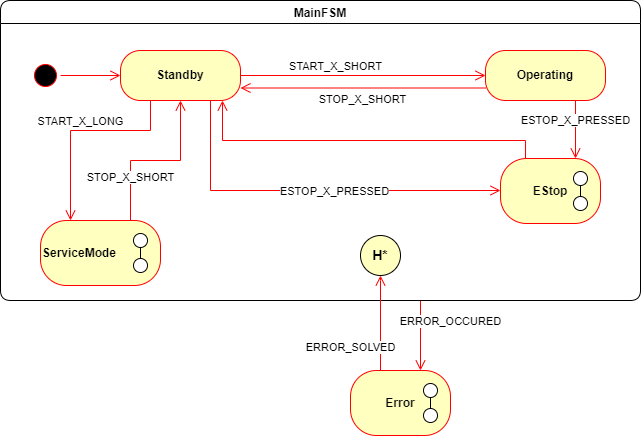

The diagram above was exported from draw.io. Its source (the exported page's mxGraphModel, read from the mxfile embedded in the PNG):
<mxGraphModel dx="1430" dy="830" grid="1" gridSize="10" guides="1" tooltips="1" connect="1" arrows="1" fold="1" page="1" pageScale="1" pageWidth="827" pageHeight="1169" math="0" shadow="0">
  <root>
    <mxCell id="0" />
    <mxCell id="1" parent="0" />
    <mxCell id="zGU2goThE1gWJ3c4T70y-2" value="" style="edgeStyle=orthogonalEdgeStyle;html=1;verticalAlign=bottom;endArrow=open;endSize=8;strokeColor=#ff0000;rounded=0;entryX=0;entryY=0.5;entryDx=0;entryDy=0;" parent="1" source="zGU2goThE1gWJ3c4T70y-1" target="zGU2goThE1gWJ3c4T70y-9" edge="1">
      <mxGeometry relative="1" as="geometry">
        <mxPoint x="280" y="220" as="targetPoint" />
        <mxPoint x="200" y="225" as="sourcePoint" />
        <Array as="points" />
      </mxGeometry>
    </mxCell>
    <mxCell id="zGU2goThE1gWJ3c4T70y-9" value="Standby" style="rounded=1;whiteSpace=wrap;html=1;arcSize=40;fontColor=#000000;fillColor=#ffffc0;strokeColor=#ff0000;fontStyle=1" parent="1" vertex="1">
      <mxGeometry x="240" y="200" width="120" height="50" as="geometry" />
    </mxCell>
    <mxCell id="zGU2goThE1gWJ3c4T70y-15" value="START_X_SHORT" style="edgeStyle=orthogonalEdgeStyle;html=1;verticalAlign=bottom;endArrow=open;endSize=8;strokeColor=#ff0000;rounded=0;entryX=0;entryY=0.5;entryDx=0;entryDy=0;exitX=1;exitY=0.5;exitDx=0;exitDy=0;" parent="1" source="zGU2goThE1gWJ3c4T70y-9" target="zGU2goThE1gWJ3c4T70y-13" edge="1">
      <mxGeometry x="-0.2233" relative="1" as="geometry">
        <mxPoint x="250" y="230" as="targetPoint" />
        <mxPoint x="380" y="250" as="sourcePoint" />
        <Array as="points" />
        <mxPoint as="offset" />
      </mxGeometry>
    </mxCell>
    <mxCell id="zGU2goThE1gWJ3c4T70y-16" value="STOP_X_SHORT" style="edgeStyle=orthogonalEdgeStyle;html=1;verticalAlign=bottom;endArrow=open;endSize=8;strokeColor=#ff0000;rounded=0;entryX=1;entryY=0.75;entryDx=0;entryDy=0;exitX=0;exitY=0.75;exitDx=0;exitDy=0;" parent="1" source="zGU2goThE1gWJ3c4T70y-13" target="zGU2goThE1gWJ3c4T70y-9" edge="1">
      <mxGeometry y="20" relative="1" as="geometry">
        <mxPoint x="490" y="280" as="targetPoint" />
        <mxPoint x="370" y="280" as="sourcePoint" />
        <Array as="points" />
        <mxPoint as="offset" />
      </mxGeometry>
    </mxCell>
    <mxCell id="zGU2goThE1gWJ3c4T70y-19" value="ERROR_OCCURED" style="edgeStyle=orthogonalEdgeStyle;html=1;verticalAlign=bottom;endArrow=open;endSize=8;strokeColor=#ff0000;rounded=0;entryX=0.5;entryY=0;entryDx=0;entryDy=0;" parent="1" edge="1">
      <mxGeometry x="-0.1429" y="30" relative="1" as="geometry">
        <mxPoint x="540" y="520" as="targetPoint" />
        <mxPoint x="540" y="450" as="sourcePoint" />
        <Array as="points" />
        <mxPoint as="offset" />
      </mxGeometry>
    </mxCell>
    <mxCell id="zGU2goThE1gWJ3c4T70y-21" value="" style="edgeStyle=orthogonalEdgeStyle;html=1;verticalAlign=bottom;endArrow=open;endSize=8;strokeColor=#ff0000;rounded=0;exitX=0.25;exitY=0;exitDx=0;exitDy=0;" parent="1" source="zGU2goThE1gWJ3c4T70y-42" edge="1">
      <mxGeometry relative="1" as="geometry">
        <mxPoint x="342" y="250" as="targetPoint" />
        <mxPoint x="650" y="310" as="sourcePoint" />
        <Array as="points">
          <mxPoint x="645" y="290" />
          <mxPoint x="342" y="290" />
        </Array>
      </mxGeometry>
    </mxCell>
    <mxCell id="zGU2goThE1gWJ3c4T70y-24" value="START_X_LONG" style="edgeStyle=orthogonalEdgeStyle;html=1;verticalAlign=bottom;endArrow=open;endSize=8;strokeColor=#ff0000;rounded=0;entryX=0.25;entryY=0;entryDx=0;entryDy=0;exitX=0.25;exitY=1;exitDx=0;exitDy=0;" parent="1" source="zGU2goThE1gWJ3c4T70y-9" target="zGU2goThE1gWJ3c4T70y-37" edge="1">
      <mxGeometry relative="1" as="geometry">
        <mxPoint x="190" y="360" as="targetPoint" />
        <mxPoint x="520" y="250" as="sourcePoint" />
        <Array as="points">
          <mxPoint x="270" y="280" />
          <mxPoint x="190" y="280" />
        </Array>
        <mxPoint as="offset" />
      </mxGeometry>
    </mxCell>
    <mxCell id="zGU2goThE1gWJ3c4T70y-25" value="STOP_X_SHORT" style="edgeStyle=orthogonalEdgeStyle;html=1;verticalAlign=bottom;endArrow=open;endSize=8;strokeColor=#ff0000;rounded=0;entryX=0.5;entryY=1;entryDx=0;entryDy=0;exitX=0.75;exitY=0;exitDx=0;exitDy=0;" parent="1" source="zGU2goThE1gWJ3c4T70y-37" target="zGU2goThE1gWJ3c4T70y-9" edge="1">
      <mxGeometry x="-0.6" relative="1" as="geometry">
        <mxPoint x="310.0000000000002" y="370" as="targetPoint" />
        <mxPoint x="270" y="360" as="sourcePoint" />
        <Array as="points" />
        <mxPoint as="offset" />
      </mxGeometry>
    </mxCell>
    <mxCell id="zGU2goThE1gWJ3c4T70y-29" value="MainFSM" style="swimlane;rounded=1;fillColor=none;" parent="1" vertex="1">
      <mxGeometry x="120" y="150" width="640" height="300" as="geometry">
        <mxRectangle x="120" y="150" width="90" height="30" as="alternateBounds" />
      </mxGeometry>
    </mxCell>
    <mxCell id="zGU2goThE1gWJ3c4T70y-30" value="H*" style="ellipse;whiteSpace=wrap;html=1;aspect=fixed;rounded=1;fillColor=#FFFFC0;fontStyle=1;fontSize=14;" parent="zGU2goThE1gWJ3c4T70y-29" vertex="1">
      <mxGeometry x="360" y="235" width="40" height="40" as="geometry" />
    </mxCell>
    <mxCell id="zGU2goThE1gWJ3c4T70y-13" value="Operating" style="rounded=1;whiteSpace=wrap;html=1;arcSize=40;fontColor=#000000;fillColor=#ffffc0;strokeColor=#ff0000;fontStyle=1" parent="zGU2goThE1gWJ3c4T70y-29" vertex="1">
      <mxGeometry x="485" y="50" width="120" height="50" as="geometry" />
    </mxCell>
    <mxCell id="zGU2goThE1gWJ3c4T70y-20" value="ESTOP_X_PRESSED" style="edgeStyle=orthogonalEdgeStyle;html=1;verticalAlign=bottom;endArrow=open;endSize=8;strokeColor=#ff0000;rounded=0;entryX=0.75;entryY=0;entryDx=0;entryDy=0;exitX=0.75;exitY=1;exitDx=0;exitDy=0;" parent="zGU2goThE1gWJ3c4T70y-29" source="zGU2goThE1gWJ3c4T70y-13" target="zGU2goThE1gWJ3c4T70y-42" edge="1">
      <mxGeometry x="0.0049" relative="1" as="geometry">
        <mxPoint x="570" y="160" as="targetPoint" />
        <mxPoint x="490" y="160" as="sourcePoint" />
        <Array as="points" />
        <mxPoint as="offset" />
      </mxGeometry>
    </mxCell>
    <mxCell id="zGU2goThE1gWJ3c4T70y-37" value="ServiceMode" style="rounded=1;whiteSpace=wrap;html=1;arcSize=40;fontColor=#000000;fillColor=#ffffc0;strokeColor=#ff0000;fontStyle=1;align=left;" parent="zGU2goThE1gWJ3c4T70y-29" vertex="1">
      <mxGeometry x="40" y="220" width="120" height="65" as="geometry" />
    </mxCell>
    <mxCell id="zGU2goThE1gWJ3c4T70y-36" value="" style="group" parent="zGU2goThE1gWJ3c4T70y-29" vertex="1" connectable="0">
      <mxGeometry x="130" y="225" width="20" height="55" as="geometry" />
    </mxCell>
    <mxCell id="zGU2goThE1gWJ3c4T70y-34" value="" style="ellipse;whiteSpace=wrap;html=1;aspect=fixed;rounded=1;fontSize=14;fillColor=#FFFFFF;" parent="zGU2goThE1gWJ3c4T70y-36" vertex="1">
      <mxGeometry x="3" y="33" width="14" height="14" as="geometry" />
    </mxCell>
    <mxCell id="zGU2goThE1gWJ3c4T70y-33" value="" style="ellipse;whiteSpace=wrap;html=1;aspect=fixed;rounded=1;fontSize=14;fillColor=#FFFFFF;" parent="zGU2goThE1gWJ3c4T70y-36" vertex="1">
      <mxGeometry x="3" y="8" width="14" height="14" as="geometry" />
    </mxCell>
    <mxCell id="zGU2goThE1gWJ3c4T70y-35" style="edgeStyle=orthogonalEdgeStyle;rounded=0;orthogonalLoop=1;jettySize=auto;html=1;exitX=0.5;exitY=1;exitDx=0;exitDy=0;entryX=0.5;entryY=0;entryDx=0;entryDy=0;strokeColor=#000000;fontSize=14;endArrow=none;endFill=0;" parent="zGU2goThE1gWJ3c4T70y-36" source="zGU2goThE1gWJ3c4T70y-33" target="zGU2goThE1gWJ3c4T70y-34" edge="1">
      <mxGeometry relative="1" as="geometry" />
    </mxCell>
    <mxCell id="zGU2goThE1gWJ3c4T70y-42" value="EStop" style="rounded=1;whiteSpace=wrap;html=1;arcSize=40;fontColor=#000000;fillColor=#ffffc0;strokeColor=#ff0000;fontStyle=1;align=center;" parent="zGU2goThE1gWJ3c4T70y-29" vertex="1">
      <mxGeometry x="500" y="158" width="100" height="65" as="geometry" />
    </mxCell>
    <mxCell id="zGU2goThE1gWJ3c4T70y-38" value="" style="group" parent="zGU2goThE1gWJ3c4T70y-29" vertex="1" connectable="0">
      <mxGeometry x="570" y="163" width="20" height="55" as="geometry" />
    </mxCell>
    <mxCell id="zGU2goThE1gWJ3c4T70y-39" value="" style="ellipse;whiteSpace=wrap;html=1;aspect=fixed;rounded=1;fontSize=14;fillColor=#FFFFFF;" parent="zGU2goThE1gWJ3c4T70y-38" vertex="1">
      <mxGeometry x="3" y="33" width="14" height="14" as="geometry" />
    </mxCell>
    <mxCell id="zGU2goThE1gWJ3c4T70y-40" value="" style="ellipse;whiteSpace=wrap;html=1;aspect=fixed;rounded=1;fontSize=14;fillColor=#FFFFFF;" parent="zGU2goThE1gWJ3c4T70y-38" vertex="1">
      <mxGeometry x="3" y="8" width="14" height="14" as="geometry" />
    </mxCell>
    <mxCell id="zGU2goThE1gWJ3c4T70y-41" style="edgeStyle=orthogonalEdgeStyle;rounded=0;orthogonalLoop=1;jettySize=auto;html=1;exitX=0.5;exitY=1;exitDx=0;exitDy=0;entryX=0.5;entryY=0;entryDx=0;entryDy=0;strokeColor=#000000;fontSize=14;endArrow=none;endFill=0;" parent="zGU2goThE1gWJ3c4T70y-38" source="zGU2goThE1gWJ3c4T70y-40" target="zGU2goThE1gWJ3c4T70y-39" edge="1">
      <mxGeometry relative="1" as="geometry" />
    </mxCell>
    <mxCell id="zGU2goThE1gWJ3c4T70y-1" value="" style="ellipse;html=1;shape=startState;fillColor=#000000;strokeColor=#ff0000;" parent="zGU2goThE1gWJ3c4T70y-29" vertex="1">
      <mxGeometry x="30" y="60" width="30" height="30" as="geometry" />
    </mxCell>
    <mxCell id="zGU2goThE1gWJ3c4T70y-31" value="ERROR_SOLVED" style="edgeStyle=orthogonalEdgeStyle;html=1;verticalAlign=bottom;endArrow=open;endSize=8;strokeColor=#ff0000;rounded=0;entryX=0.5;entryY=1;entryDx=0;entryDy=0;exitX=0.25;exitY=0;exitDx=0;exitDy=0;" parent="1" target="zGU2goThE1gWJ3c4T70y-30" edge="1">
      <mxGeometry x="-0.7149" y="30" relative="1" as="geometry">
        <mxPoint x="740" y="380" as="targetPoint" />
        <mxPoint x="500" y="520" as="sourcePoint" />
        <Array as="points">
          <mxPoint x="500" y="430" />
          <mxPoint x="500" y="430" />
        </Array>
        <mxPoint as="offset" />
      </mxGeometry>
    </mxCell>
    <mxCell id="zGU2goThE1gWJ3c4T70y-32" value="ESTOP_X_PRESSED" style="edgeStyle=orthogonalEdgeStyle;html=1;verticalAlign=bottom;endArrow=open;endSize=8;strokeColor=#ff0000;rounded=0;entryX=0;entryY=0.5;entryDx=0;entryDy=0;exitX=0.75;exitY=1;exitDx=0;exitDy=0;" parent="1" source="zGU2goThE1gWJ3c4T70y-9" target="zGU2goThE1gWJ3c4T70y-42" edge="1">
      <mxGeometry x="0.125" y="-10" relative="1" as="geometry">
        <mxPoint x="610" y="340" as="targetPoint" />
        <mxPoint x="400" y="380" as="sourcePoint" />
        <Array as="points">
          <mxPoint x="330" y="340" />
          <mxPoint x="620" y="340" />
        </Array>
        <mxPoint as="offset" />
      </mxGeometry>
    </mxCell>
    <mxCell id="zGU2goThE1gWJ3c4T70y-43" value="Error" style="rounded=1;whiteSpace=wrap;html=1;arcSize=40;fontColor=#000000;fillColor=#ffffc0;strokeColor=#ff0000;fontStyle=1;align=center;" parent="1" vertex="1">
      <mxGeometry x="470" y="520" width="100" height="65" as="geometry" />
    </mxCell>
    <mxCell id="zGU2goThE1gWJ3c4T70y-44" value="" style="group" parent="1" vertex="1" connectable="0">
      <mxGeometry x="540" y="525" width="20" height="55" as="geometry" />
    </mxCell>
    <mxCell id="zGU2goThE1gWJ3c4T70y-45" value="" style="ellipse;whiteSpace=wrap;html=1;aspect=fixed;rounded=1;fontSize=14;fillColor=#FFFFFF;" parent="zGU2goThE1gWJ3c4T70y-44" vertex="1">
      <mxGeometry x="3" y="33" width="14" height="14" as="geometry" />
    </mxCell>
    <mxCell id="zGU2goThE1gWJ3c4T70y-46" value="" style="ellipse;whiteSpace=wrap;html=1;aspect=fixed;rounded=1;fontSize=14;fillColor=#FFFFFF;" parent="zGU2goThE1gWJ3c4T70y-44" vertex="1">
      <mxGeometry x="3" y="8" width="14" height="14" as="geometry" />
    </mxCell>
    <mxCell id="zGU2goThE1gWJ3c4T70y-47" style="edgeStyle=orthogonalEdgeStyle;rounded=0;orthogonalLoop=1;jettySize=auto;html=1;exitX=0.5;exitY=1;exitDx=0;exitDy=0;entryX=0.5;entryY=0;entryDx=0;entryDy=0;strokeColor=#000000;fontSize=14;endArrow=none;endFill=0;" parent="zGU2goThE1gWJ3c4T70y-44" source="zGU2goThE1gWJ3c4T70y-46" target="zGU2goThE1gWJ3c4T70y-45" edge="1">
      <mxGeometry relative="1" as="geometry" />
    </mxCell>
  </root>
</mxGraphModel>